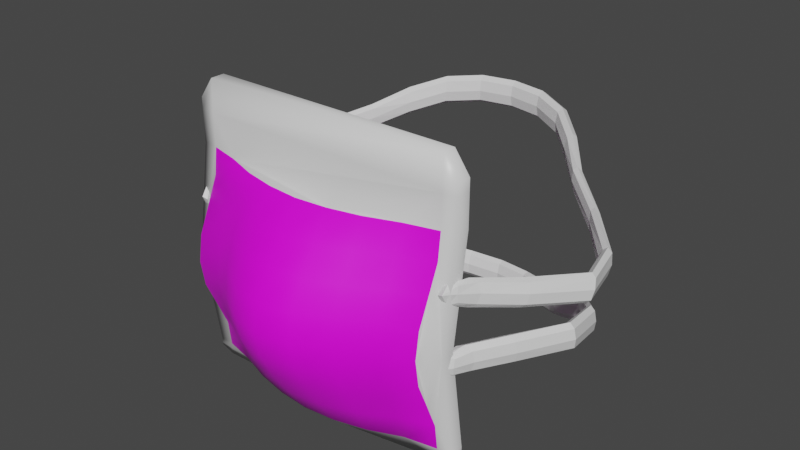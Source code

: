 # Source: Carona_Mask.blend  (saved by Blender 2.81.16; exported with 4.5.12 LTS)
import bpy
from mathutils import Matrix  # noqa: F401  (used for matrix-valued properties, if any)

bpy.ops.wm.read_factory_settings(use_empty=True)
scene = bpy.context.scene
scene.name = 'Scene'

# ---- collections
col_collection = bpy.data.collections.new('Collection'); scene.collection.children.link(col_collection)

# ---- images (referenced by path relative to the original .blend; pixels are not part of the script)
import os
ASSET_DIR = os.environ.get("B2B_ASSET_DIR", "")  # directory of the original .blend (textures are referenced by path, not embedded)
HERE = os.path.dirname(os.path.abspath(__file__))  # packed textures are extracted next to this script under _unpacked/

def load_image(name, relpath, width, height, colorspace="sRGB"):
    """Load a texture the original file referenced (path relative to the .blend, or extracted next to this script)."""
    p = next((c for c in (os.path.join(HERE, relpath), os.path.join(ASSET_DIR, relpath)) if relpath and os.path.exists(c)), "")
    if p:
        img = bpy.data.images.load(p, check_existing=True)
        img.name = name
    else:  # same state as the original file: an image datablock whose file is absent (Cycles renders it pink)
        img = bpy.data.images.new(name, width, height)
        img.source = "FILE"
        img.filepath = "//" + (relpath or name)
    img.colorspace_settings.name = colorspace
    return img
img_mask = load_image('Mask', 'Texters/Mask.png', 1024, 1024, 'sRGB')

# ---- materials (node trees are filled in below, after node groups)
mat_material = bpy.data.materials.new('Material')
mat_material.alpha_threshold = 0.0
mat_material.use_transparent_shadow = False
mat_material.line_color = (0.0, 0.0, 0.0, 1.0)
mat_material_001 = bpy.data.materials.new('Material.001')
mat_material_001.use_transparent_shadow = False

# ---- material node trees
mat_material.use_nodes = True; mat_material.node_tree.nodes.clear()
_N = mat_material.node_tree.nodes; _L = mat_material.node_tree.links
n0 = _N.new('ShaderNodeOutputMaterial'); n0.name = 'Material Output'; n0.location = (300, 300)
n1 = _N.new('ShaderNodeBsdfPrincipled'); n1.name = 'Principled BSDF'; n1.location = (10, 300)
n1.distribution = 'GGX'
n1.subsurface_method = 'BURLEY'
n1.inputs[2].default_value = 0.4
n1.inputs[3].default_value = 1.45
n1.inputs[27].default_value = (0.0, 0.0, 0.0, 1.0)
n1.inputs[28].default_value = 1.0
_L.new(n1.outputs[0], n0.inputs[0])
n0.is_active_output = True
mat_material_001.use_nodes = True; mat_material_001.node_tree.nodes.clear()
_N = mat_material_001.node_tree.nodes; _L = mat_material_001.node_tree.links
n0 = _N.new('ShaderNodeOutputMaterial'); n0.name = 'Material Output'; n0.location = (300, 300)
n1 = _N.new('ShaderNodeBsdfPrincipled'); n1.name = 'Principled BSDF'; n1.location = (10, 300)
n1.distribution = 'GGX'
n1.subsurface_method = 'BURLEY'
n1.inputs[3].default_value = 1.45
n1.inputs[27].default_value = (0.0, 0.0, 0.0, 1.0)
n1.inputs[28].default_value = 1.0
n2 = _N.new('ShaderNodeTexImage'); n2.name = 'Image Texture'; n2.location = (-392, 294)
n2.image = img_mask
_L.new(n1.outputs[0], n0.inputs[0])
_L.new(n2.outputs[0], n1.inputs[0])
n0.is_active_output = True

# ---- world
world_world = bpy.data.worlds.new('World'); scene.world = world_world
world_world.use_nodes = True; world_world.node_tree.nodes.clear()
_N = world_world.node_tree.nodes; _L = world_world.node_tree.links
n0 = _N.new('ShaderNodeOutputWorld'); n0.name = 'World Output'; n0.location = (300, 300)
n1 = _N.new('ShaderNodeBackground'); n1.name = 'Background'; n1.location = (10, 300)
n1.inputs[0].default_value = (0.05088, 0.05088, 0.05088, 1.0)
_L.new(n1.outputs[0], n0.inputs[0])
n0.is_active_output = True
world_world.color = (0.05088, 0.05088, 0.05088)
world_world.use_sun_shadow = False
world_world.sun_shadow_jitter_overblur = 0.0

# ---- meshes
me_plane = bpy.data.meshes.new('Plane')
me_plane.from_pydata([(-1.0, -0.3705, -0.9736), (1.0, -0.3705, -0.9736), (-1.0, -0.3705, 0.8539), (1.0, -0.3705, 0.8539), (-1.0, -0.3705, 0.5457), (1.0, -0.3705, 0.5457), (-0.8959, -0.3783, -1.0), (0.8959, -0.3705, -1.0), (0.8959, -0.3705, 1.0), (-0.8959, -0.3705, 1.0), (0.8959, -0.3778, 0.5457), (-0.8959, -0.3778, 0.5457), (-1.0, -0.3705, -0.9209), (1.0, -0.3705, -0.9209), (-0.8959, -0.3778, -0.9209), (0.8959, -0.3749, -0.9209), (0.0, -0.5836, 0.5457), (-0.8959, -0.5866, -0.1876), (0.8959, -0.5866, -0.1876), (0.0, -0.5836, -0.9209), (0.0, -0.9579, -0.1876), (-0.4479, -0.5145, 0.5457), (-0.8959, -0.4777, 0.179), (0.8959, -0.4777, 0.179), (-0.4479, -0.5145, -0.9209), (0.4479, -0.5145, 0.5457), (-0.8959, -0.4777, -0.5542), (0.8959, -0.4777, -0.5542), (0.4479, -0.507, -0.9209), (0.0, -0.8269, 0.179), (0.0, -0.8269, -0.5542), (-0.4479, -0.7748, -0.1876), (0.4479, -0.7748, -0.1876), (0.4479, -0.6854, -0.5542), (-0.4479, -0.6854, -0.5542), (-0.4479, -0.6854, 0.179), (0.4479, -0.6854, 0.179), (-0.6719, -0.4345, 0.5457), (-0.8959, -0.3992, 0.3624), (0.8959, -0.3992, 0.3624), (-0.6719, -0.4345, -0.9209), (0.224, -0.5636, 0.5457), (-0.8959, -0.5581, -0.3709), (0.8959, -0.5581, -0.3709), (0.224, -0.5636, -0.9209), (0.0, -0.7052, 0.3624), (0.0, -0.9205, -0.3709), (-0.6719, -0.6422, -0.1876), (0.224, -0.9036, -0.1876), (-0.224, -0.5636, 0.5457), (-0.8959, -0.5581, -0.004275), (0.8959, -0.5581, -0.004275), (-0.224, -0.5636, -0.9209), (0.6719, -0.4345, 0.5457), (-0.8959, -0.3992, -0.7376), (0.8959, -0.3992, -0.7376), (0.6719, -0.415, -0.9209), (0.0, -0.9205, -0.004275), (0.0, -0.7052, -0.7376), (-0.224, -0.9036, -0.1876), (0.6719, -0.6422, -0.1876), (0.4479, -0.7505, -0.3709), (0.4479, -0.598, -0.7376), (0.224, -0.7868, -0.5542), (0.6719, -0.5631, -0.5542), (-0.4479, -0.7505, -0.3709), (-0.4479, -0.5985, -0.7376), (-0.6719, -0.5631, -0.5542), (-0.224, -0.7868, -0.5542), (-0.4479, -0.5985, 0.3624), (-0.4479, -0.7505, -0.004275), (-0.6719, -0.5631, 0.179), (-0.224, -0.7868, 0.179), (0.4479, -0.5985, 0.3624), (0.4479, -0.7505, -0.004275), (0.224, -0.7868, 0.179), (0.6719, -0.5631, 0.179), (0.6719, -0.6197, -0.004275), (0.224, -0.8714, -0.004275), (0.224, -0.6751, 0.3624), (-0.224, -0.8714, -0.004275), (-0.6719, -0.6197, -0.004275), (-0.6719, -0.4899, 0.3624), (-0.224, -0.6751, -0.7376), (-0.6719, -0.4899, -0.7376), (-0.6719, -0.6197, -0.3709), (0.6719, -0.4838, -0.7376), (0.224, -0.6751, -0.7376), (0.224, -0.8714, -0.3709), (0.6719, -0.6197, -0.3709), (-0.224, -0.8714, -0.3709), (-0.224, -0.6751, 0.3624), (0.6719, -0.4899, 0.3624), (-1.0, -0.3705, 0.7728), (-0.8959, -0.3778, 0.7728), (1.0, -0.3705, 0.7728), (0.8959, -0.3778, 0.7728), (-1.0, -0.3705, -0.9604), (-0.8959, -0.3778, -0.9604), (1.0, -0.3705, -0.9544), (0.8959, -0.372, -0.9544), (-1.0, -0.2704, -0.9736), (1.0, -0.2704, -0.9736), (-1.0, -0.2704, 0.8539), (1.0, -0.2704, 0.8539), (-1.0, -0.2704, 0.5457), (1.0, -0.2704, 0.5457), (-0.8959, -0.2781, -1.0), (0.8959, -0.2704, -1.0), (0.8959, -0.2704, 1.0), (-0.8959, -0.2704, 1.0), (-1.0, -0.2704, -0.9209), (1.0, -0.2704, -0.9209), (-1.0, -0.2704, 0.7728), (1.0, -0.2704, 0.7728), (-1.0, -0.2704, -0.9604), (-1.0, -0.4818, -0.1876), (-1.0, -0.3817, -0.1876), (1.0, -0.4818, -0.1876), (1.0, -0.3817, -0.1876), (-0.948, -0.4176, 0.2415), (-0.9514, -0.4261, 0.1384), (-1.182, -0.02913, 0.1932), (-1.179, -0.05864, 0.06369), (-1.02, -0.3741, 0.2504), (-1.024, -0.3816, 0.1462), (-1.259, -0.03486, 0.2091), (-1.26, -0.06038, 0.07666), (-0.8601, 1.053, 0.2432), (-0.839, 1.062, 0.3872), (-0.8923, 1.085, 0.3877), (-0.913, 1.072, 0.2429), (-0.4697, 1.434, 0.4298), (-0.4697, 1.438, 0.5748), (-0.5022, 1.497, 0.5801), (-0.5022, 1.493, 0.435), (-1.404, 0.5867, 0.03368), (-1.343, 0.5908, 0.03154), (-1.339, 0.6181, 0.1707), (-1.405, 0.6139, 0.1738), (0.948, -0.4176, 0.2415), (0.9514, -0.4261, 0.1384), (1.182, -0.02913, 0.1932), (1.179, -0.05864, 0.06369), (1.02, -0.3741, 0.2504), (1.024, -0.3816, 0.1462), (1.259, -0.03486, 0.2091), (1.26, -0.06038, 0.07666), (0.8601, 1.053, 0.2432), (0.839, 1.062, 0.3872), (0.8923, 1.085, 0.3877), (0.913, 1.072, 0.2429), (0.4697, 1.434, 0.4298), (0.4697, 1.438, 0.5748), (0.5022, 1.497, 0.5801), (0.5022, 1.493, 0.435), (0.0, 1.585, 0.4643), (0.0, 1.585, 0.6094), (0.0, 1.653, 0.616), (0.0, 1.653, 0.4709), (1.404, 0.5867, 0.03368), (1.343, 0.5908, 0.03154), (1.339, 0.6181, 0.1707), (1.405, 0.6139, 0.1738), (-0.9777, -0.3004, 0.231), (-0.9379, -0.4488, 0.1932), (-0.9835, -0.3169, 0.1034), (-1.166, -0.04378, 0.1257), (-1.22, -0.02746, 0.2257), (-1.219, -0.06437, 0.04562), (-1.275, -0.04831, 0.1456), (-1.075, -0.2675, 0.2449), (-1.082, -0.282, 0.1151), (-1.024, -0.3888, 0.2027), (-0.9776, -0.4147, 0.2617), (-0.9822, -0.4229, 0.1342), (-0.8401, 1.054, 0.3152), (-0.8616, 1.075, 0.4145), (-0.8897, 1.06, 0.216), (-0.9131, 1.083, 0.3153), (-1.184, 0.8472, 0.1171), (-1.411, 0.2893, 0.02527), (-1.412, 0.32, 0.1581), (-1.161, 0.8693, 0.2605), (-0.4636, 1.425, 0.5013), (-0.486, 1.468, 0.6046), (-0.486, 1.463, 0.4052), (-0.5083, 1.506, 0.5086), (-0.7062, 1.294, 0.3571), (-0.6598, 1.253, 0.3547), (-0.6593, 1.263, 0.4994), (-0.7062, 1.307, 0.5023), (0.0, 1.573, 0.5356), (0.0, 1.619, 0.6399), (0.0, 1.619, 0.4404), (0.0, 1.665, 0.5447), (-0.2604, 1.613, 0.4664), (-0.2604, 1.614, 0.6115), (-0.2438, 1.547, 0.6051), (-0.2438, 1.547, 0.46), (-1.478, 0.2746, 0.0336), (-1.125, 0.8419, 0.1179), (-1.1, 0.8606, 0.2607), (-1.481, 0.3043, 0.1685), (-1.37, 0.6211, 0.1984), (-1.418, 0.5995, 0.1042), (-1.331, 0.6052, 0.1006), (-1.374, 0.5836, 0.006422), (0.9777, -0.3004, 0.231), (0.9379, -0.4488, 0.1932), (0.9835, -0.3169, 0.1034), (1.166, -0.04378, 0.1257), (1.22, -0.02746, 0.2257), (1.219, -0.06437, 0.04562), (1.275, -0.04831, 0.1456), (1.075, -0.2675, 0.2449), (1.082, -0.282, 0.1151), (1.024, -0.3888, 0.2027), (0.9776, -0.4147, 0.2617), (0.9822, -0.4229, 0.1342), (0.8401, 1.054, 0.3152), (0.8616, 1.075, 0.4145), (0.8897, 1.06, 0.216), (0.9131, 1.083, 0.3153), (1.184, 0.8472, 0.1171), (1.411, 0.2893, 0.02527), (1.412, 0.32, 0.1581), (1.161, 0.8693, 0.2605), (0.4636, 1.425, 0.5013), (0.486, 1.468, 0.6046), (0.486, 1.463, 0.4052), (0.5083, 1.506, 0.5086), (0.7062, 1.294, 0.3571), (0.6598, 1.253, 0.3547), (0.6593, 1.263, 0.4994), (0.7062, 1.307, 0.5023), (0.2604, 1.613, 0.4664), (0.2604, 1.614, 0.6115), (0.2438, 1.547, 0.6051), (0.2438, 1.547, 0.46), (1.478, 0.2746, 0.0336), (1.125, 0.8419, 0.1179), (1.1, 0.8606, 0.2607), (1.481, 0.3043, 0.1685), (1.37, 0.6211, 0.1984), (1.418, 0.5995, 0.1042), (1.331, 0.6052, 0.1006), (1.374, 0.5836, 0.006421), (-0.9622, -0.3171, 0.1653), (-1.156, 0.8398, 0.09066), (-1.097, -0.268, 0.1828), (-0.9717, -0.4586, 0.206), (-1.022, -0.284, 0.2627), (-1.032, -0.3043, 0.08533), (-0.683, 1.271, 0.3288), (-1.104, 0.851, 0.1894), (-1.187, 0.861, 0.1887), (-1.123, 0.8679, 0.2874), (-0.2635, 1.626, 0.5402), (-0.6506, 1.249, 0.4266), (-0.7149, 1.308, 0.4302), (-0.6827, 1.287, 0.528), (-0.2521, 1.581, 0.6355), (-0.2521, 1.58, 0.436), (-0.2407, 1.535, 0.5313), (-1.447, 0.3177, 0.1884), (-1.492, 0.2861, 0.1028), (-1.4, 0.3075, 0.0899), (-1.444, 0.2761, 0.004334), (0.9622, -0.3171, 0.1653), (1.156, 0.8398, 0.09066), (1.097, -0.268, 0.1828), (0.9717, -0.4586, 0.206), (1.022, -0.284, 0.2627), (1.032, -0.3043, 0.08533), (0.6831, 1.271, 0.3288), (1.104, 0.851, 0.1894), (1.187, 0.861, 0.1887), (1.123, 0.8679, 0.2874), (0.2635, 1.626, 0.5402), (0.6506, 1.249, 0.4266), (0.7149, 1.308, 0.4302), (0.6827, 1.287, 0.528), (0.2521, 1.581, 0.6355), (0.2521, 1.58, 0.436), (0.2407, 1.535, 0.5313), (1.447, 0.3177, 0.1884), (1.492, 0.2861, 0.1028), (1.4, 0.3075, 0.0899), (1.444, 0.2761, 0.004333), (0.9456, -0.4312, -0.3149), (0.948, -0.4263, -0.2115), (1.126, -0.03968, -0.317), (1.123, -0.05228, -0.1848), (1.013, -0.3892, -0.3293), (1.016, -0.3831, -0.225), (1.202, -0.04742, -0.332), (1.202, -0.05567, -0.1974), (0.8587, 1.027, -0.5059), (0.8389, 1.018, -0.6499), (0.8922, 1.04, -0.6533), (0.9119, 1.046, -0.5082), (0.4697, 1.381, -0.7401), (0.4697, 1.366, -0.8843), (0.5022, 1.424, -0.8973), (0.5022, 1.439, -0.7528), (1.339, 0.5915, -0.2381), (1.276, 0.5959, -0.2365), (1.273, 0.605, -0.3781), (1.34, 0.6005, -0.3806), (-0.9456, -0.4312, -0.3149), (-0.948, -0.4263, -0.2115), (-1.126, -0.03968, -0.317), (-1.123, -0.05228, -0.1848), (-1.013, -0.3892, -0.3293), (-1.016, -0.3831, -0.225), (-1.202, -0.04742, -0.332), (-1.202, -0.05567, -0.1974), (-0.8587, 1.027, -0.5059), (-0.8389, 1.018, -0.6499), (-0.8922, 1.04, -0.6533), (-0.9119, 1.046, -0.5082), (-0.4697, 1.381, -0.7401), (-0.4697, 1.366, -0.8843), (-0.5022, 1.424, -0.8973), (-0.5022, 1.439, -0.7528), (0.0, 1.526, -0.7937), (0.0, 1.508, -0.9376), (0.0, 1.574, -0.9529), (0.0, 1.592, -0.809), (-1.339, 0.5915, -0.2381), (-1.276, 0.5959, -0.2365), (-1.273, 0.605, -0.3781), (-1.34, 0.6005, -0.3806), (0.965, -0.3135, -0.3196), (0.9365, -0.4559, -0.263), (0.9693, -0.3135, -0.1909), (1.11, -0.04553, -0.2482), (1.163, -0.04222, -0.3494), (1.162, -0.05563, -0.1661), (1.217, -0.05258, -0.2673), (1.056, -0.2828, -0.3376), (1.061, -0.2804, -0.207), (1.018, -0.3976, -0.2801), (0.9748, -0.4309, -0.3353), (0.9781, -0.4226, -0.2078), (0.8394, 1.019, -0.5775), (0.8616, 1.027, -0.6787), (0.8882, 1.037, -0.4798), (0.9126, 1.048, -0.5813), (1.157, 0.8391, -0.3544), (1.317, 0.2978, -0.1915), (1.318, 0.3111, -0.3271), (1.138, 0.8426, -0.4995), (0.4636, 1.362, -0.8097), (0.486, 1.392, -0.9178), (0.486, 1.413, -0.7194), (0.5083, 1.443, -0.8275), (0.7062, 1.251, -0.65), (0.6598, 1.211, -0.6423), (0.6593, 1.202, -0.787), (0.7062, 1.245, -0.7956), (0.0, 1.505, -0.8628), (0.0, 1.537, -0.9722), (0.0, 1.563, -0.7744), (0.0, 1.596, -0.8838), (0.2604, 1.554, -0.7995), (0.2604, 1.536, -0.9434), (0.2438, 1.471, -0.9285), (0.2438, 1.489, -0.7845), (1.384, 0.282, -0.1979), (1.096, 0.8337, -0.3545), (1.076, 0.834, -0.4985), (1.387, 0.2941, -0.3355), (1.305, 0.6045, -0.406), (1.352, 0.5952, -0.3097), (1.264, 0.6013, -0.3069), (1.308, 0.592, -0.2107), (-0.965, -0.3135, -0.3196), (-0.9365, -0.4559, -0.263), (-0.9693, -0.3135, -0.1909), (-1.11, -0.04553, -0.2482), (-1.163, -0.04222, -0.3494), (-1.162, -0.05563, -0.1661), (-1.217, -0.05258, -0.2673), (-1.056, -0.2828, -0.3376), (-1.061, -0.2804, -0.207), (-1.018, -0.3976, -0.2801), (-0.9748, -0.4309, -0.3353), (-0.9781, -0.4226, -0.2078), (-0.8394, 1.019, -0.5775), (-0.8616, 1.027, -0.6787), (-0.8882, 1.037, -0.4798), (-0.9126, 1.048, -0.5813), (-1.157, 0.8391, -0.3544), (-1.317, 0.2978, -0.1915), (-1.318, 0.3111, -0.3271), (-1.138, 0.8426, -0.4995), (-0.4636, 1.362, -0.8097), (-0.486, 1.392, -0.9178), (-0.486, 1.413, -0.7194), (-0.5083, 1.443, -0.8275), (-0.7062, 1.251, -0.65), (-0.6598, 1.211, -0.6423), (-0.6593, 1.202, -0.787), (-0.7062, 1.245, -0.7956), (-0.2604, 1.554, -0.7995), (-0.2604, 1.536, -0.9434), (-0.2438, 1.471, -0.9285), (-0.2438, 1.489, -0.7845), (-1.384, 0.282, -0.1979), (-1.096, 0.8337, -0.3545), (-1.076, 0.834, -0.4985), (-1.387, 0.2941, -0.3355), (-1.305, 0.6045, -0.406), (-1.352, 0.5952, -0.3097), (-1.264, 0.6013, -0.3069), (-1.308, 0.592, -0.2107), (0.95, -0.3217, -0.2522), (1.128, 0.8352, -0.3272), (1.076, -0.2753, -0.2759), (0.9704, -0.4672, -0.2744), (1.008, -0.3014, -0.3531), (1.014, -0.2986, -0.1746), (0.683, 1.232, -0.6189), (1.078, 0.8336, -0.4265), (1.162, 0.8436, -0.4272), (1.1, 0.8377, -0.526), (0.2635, 1.557, -0.8743), (0.6506, 1.198, -0.7131), (0.7149, 1.256, -0.7243), (0.6827, 1.222, -0.8185), (0.2521, 1.5, -0.9629), (0.2521, 1.525, -0.765), (0.2407, 1.468, -0.8537), (1.353, 0.3049, -0.3569), (1.398, 0.2846, -0.268), (1.305, 0.3074, -0.2579), (1.349, 0.2873, -0.169), (-0.95, -0.3217, -0.2522), (-1.128, 0.8352, -0.3272), (-1.076, -0.2753, -0.2759), (-0.9704, -0.4672, -0.2744), (-1.008, -0.3014, -0.3531), (-1.014, -0.2986, -0.1746), (-0.683, 1.232, -0.6189), (-1.078, 0.8336, -0.4265), (-1.162, 0.8436, -0.4272), (-1.1, 0.8377, -0.526), (-0.2635, 1.557, -0.8743), (-0.6506, 1.198, -0.7131), (-0.7149, 1.256, -0.7243), (-0.6827, 1.222, -0.8185), (-0.2521, 1.5, -0.9629), (-0.2521, 1.525, -0.765), (-0.2407, 1.468, -0.8537), (-1.353, 0.3049, -0.3569), (-1.398, 0.2846, -0.268), (-1.305, 0.3074, -0.2579), (-1.349, 0.2873, -0.169)], [], [(96, 95, 3, 8), (15, 13, 118, 5, 10, 39, 23, 51, 18, 43, 27, 55), (12, 14, 54, 26, 42, 17, 50, 22, 38, 11, 4, 116), (92, 39, 10, 53), (93, 94, 9, 2), (94, 96, 8, 9), (6, 7, 100, 15, 56, 28, 44, 19, 52, 24, 40, 14, 98), (97, 98, 14, 12), (100, 99, 13, 15), (91, 45, 16, 49), (90, 46, 20, 59), (89, 43, 18, 60), (88, 61, 32, 48), (87, 62, 33, 63), (86, 55, 27, 64), (85, 65, 31, 47), (84, 66, 34, 67), (83, 58, 30, 68), (82, 69, 21, 37), (81, 70, 35, 71), (80, 57, 29, 72), (79, 73, 25, 41), (78, 74, 36, 75), (77, 51, 23, 76), (74, 77, 76, 36), (32, 60, 77, 74), (60, 18, 51, 77), (57, 78, 75, 29), (20, 48, 78, 57), (48, 32, 74, 78), (45, 79, 41, 16), (29, 75, 79, 45), (75, 36, 73, 79), (70, 80, 72, 35), (31, 59, 80, 70), (59, 20, 57, 80), (50, 81, 71, 22), (17, 47, 81, 50), (47, 31, 70, 81), (38, 82, 37, 11), (22, 71, 82, 38), (71, 35, 69, 82), (66, 83, 68, 34), (24, 52, 83, 66), (52, 19, 58, 83), (54, 84, 67, 26), (14, 40, 84, 54), (40, 24, 66, 84), (42, 85, 47, 17), (26, 67, 85, 42), (67, 34, 65, 85), (62, 86, 64, 33), (28, 56, 86, 62), (56, 15, 55, 86), (58, 87, 63, 30), (19, 44, 87, 58), (44, 28, 62, 87), (46, 88, 48, 20), (30, 63, 88, 46), (63, 33, 61, 88), (61, 89, 60, 32), (33, 64, 89, 61), (64, 27, 43, 89), (65, 90, 59, 31), (34, 68, 90, 65), (68, 30, 46, 90), (69, 91, 49, 21), (35, 72, 91, 69), (72, 29, 45, 91), (73, 92, 53, 25), (36, 76, 92, 73), (76, 23, 39, 92), (4, 11, 94, 93), (10, 5, 95, 96), (11, 37, 21, 49, 16, 41, 25, 53, 10, 96, 94), (0, 6, 98, 97), (7, 1, 99, 100), (2, 9, 110, 103), (4, 93, 113, 105), (95, 5, 106, 114), (118, 13, 112, 119), (6, 0, 101, 107), (0, 97, 115, 101), (7, 6, 107, 108), (97, 12, 111, 115), (1, 7, 108, 102), (93, 2, 103, 113), (8, 3, 104, 109), (3, 95, 114, 104), (116, 4, 105, 117), (9, 8, 109, 110), (99, 1, 102, 112, 13), (12, 116, 117, 111), (5, 118, 119, 106), (120, 165, 248, 164), (165, 121, 166, 248), (248, 166, 123, 167), (164, 248, 167, 122), (137, 207, 249, 201), (207, 136, 180, 249), (249, 180, 131, 178), (201, 249, 178, 128), (126, 170, 250, 171), (170, 127, 172, 250), (250, 172, 125, 173), (171, 250, 173, 124), (124, 173, 251, 174), (173, 125, 175, 251), (251, 175, 121, 165), (174, 251, 165, 120), (122, 168, 252, 164), (168, 126, 171, 252), (252, 171, 124, 174), (164, 252, 174, 120), (127, 169, 253, 172), (169, 123, 166, 253), (253, 166, 121, 175), (172, 253, 175, 125), (128, 178, 254, 189), (178, 131, 188, 254), (254, 188, 135, 186), (189, 254, 186, 132), (138, 206, 255, 202), (206, 137, 201, 255), (255, 201, 128, 176), (202, 255, 176, 129), (136, 205, 256, 180), (205, 139, 183, 256), (256, 183, 130, 179), (180, 256, 179, 131), (139, 204, 257, 183), (204, 138, 202, 257), (257, 202, 129, 177), (183, 257, 177, 130), (135, 187, 258, 196), (187, 134, 197, 258), (258, 197, 158, 195), (196, 258, 195, 159), (129, 176, 259, 190), (176, 128, 189, 259), (259, 189, 132, 184), (190, 259, 184, 133), (131, 179, 260, 188), (179, 130, 191, 260), (260, 191, 134, 187), (188, 260, 187, 135), (130, 177, 261, 191), (177, 129, 190, 261), (261, 190, 133, 185), (191, 261, 185, 134), (134, 185, 262, 197), (185, 133, 198, 262), (262, 198, 157, 193), (197, 262, 193, 158), (132, 186, 263, 199), (186, 135, 196, 263), (263, 196, 159, 194), (199, 263, 194, 156), (133, 184, 264, 198), (184, 132, 199, 264), (264, 199, 156, 192), (198, 264, 192, 157), (126, 168, 265, 203), (168, 122, 182, 265), (265, 182, 138, 204), (203, 265, 204, 139), (127, 170, 266, 200), (170, 126, 203, 266), (266, 203, 139, 205), (200, 266, 205, 136), (122, 167, 267, 182), (167, 123, 181, 267), (267, 181, 137, 206), (182, 267, 206, 138), (123, 169, 268, 181), (169, 127, 200, 268), (268, 200, 136, 207), (181, 268, 207, 137), (140, 208, 269, 209), (208, 142, 211, 269), (269, 211, 143, 210), (209, 269, 210, 141), (161, 241, 270, 247), (241, 148, 222, 270), (270, 222, 151, 224), (247, 270, 224, 160), (146, 215, 271, 214), (215, 144, 217, 271), (271, 217, 145, 216), (214, 271, 216, 147), (144, 218, 272, 217), (218, 140, 209, 272), (272, 209, 141, 219), (217, 272, 219, 145), (142, 208, 273, 212), (208, 140, 218, 273), (273, 218, 144, 215), (212, 273, 215, 146), (147, 216, 274, 213), (216, 145, 219, 274), (274, 219, 141, 210), (213, 274, 210, 143), (148, 233, 275, 222), (233, 152, 230, 275), (275, 230, 155, 232), (222, 275, 232, 151), (162, 242, 276, 246), (242, 149, 220, 276), (276, 220, 148, 241), (246, 276, 241, 161), (160, 224, 277, 245), (224, 151, 223, 277), (277, 223, 150, 227), (245, 277, 227, 163), (163, 227, 278, 244), (227, 150, 221, 278), (278, 221, 149, 242), (244, 278, 242, 162), (155, 236, 279, 231), (236, 159, 195, 279), (279, 195, 158, 237), (231, 279, 237, 154), (149, 234, 280, 220), (234, 153, 228, 280), (280, 228, 152, 233), (220, 280, 233, 148), (151, 232, 281, 223), (232, 155, 231, 281), (281, 231, 154, 235), (223, 281, 235, 150), (150, 235, 282, 221), (235, 154, 229, 282), (282, 229, 153, 234), (221, 282, 234, 149), (154, 237, 283, 229), (237, 158, 193, 283), (283, 193, 157, 238), (229, 283, 238, 153), (152, 239, 284, 230), (239, 156, 194, 284), (284, 194, 159, 236), (230, 284, 236, 155), (153, 238, 285, 228), (238, 157, 192, 285), (285, 192, 156, 239), (228, 285, 239, 152), (146, 243, 286, 212), (243, 163, 244, 286), (286, 244, 162, 226), (212, 286, 226, 142), (147, 240, 287, 214), (240, 160, 245, 287), (287, 245, 163, 243), (214, 287, 243, 146), (142, 226, 288, 211), (226, 162, 246, 288), (288, 246, 161, 225), (211, 288, 225, 143), (143, 225, 289, 213), (225, 161, 247, 289), (289, 247, 160, 240), (213, 289, 240, 147), (290, 335, 418, 334), (335, 291, 336, 418), (418, 336, 293, 337), (334, 418, 337, 292), (307, 377, 419, 371), (377, 306, 350, 419), (419, 350, 301, 348), (371, 419, 348, 298), (296, 340, 420, 341), (340, 297, 342, 420), (420, 342, 295, 343), (341, 420, 343, 294), (294, 343, 421, 344), (343, 295, 345, 421), (421, 345, 291, 335), (344, 421, 335, 290), (292, 338, 422, 334), (338, 296, 341, 422), (422, 341, 294, 344), (334, 422, 344, 290), (297, 339, 423, 342), (339, 293, 336, 423), (423, 336, 291, 345), (342, 423, 345, 295), (298, 348, 424, 359), (348, 301, 358, 424), (424, 358, 305, 356), (359, 424, 356, 302), (308, 376, 425, 372), (376, 307, 371, 425), (425, 371, 298, 346), (372, 425, 346, 299), (306, 375, 426, 350), (375, 309, 353, 426), (426, 353, 300, 349), (350, 426, 349, 301), (309, 374, 427, 353), (374, 308, 372, 427), (427, 372, 299, 347), (353, 427, 347, 300), (305, 357, 428, 366), (357, 304, 367, 428), (428, 367, 328, 365), (366, 428, 365, 329), (299, 346, 429, 360), (346, 298, 359, 429), (429, 359, 302, 354), (360, 429, 354, 303), (301, 349, 430, 358), (349, 300, 361, 430), (430, 361, 304, 357), (358, 430, 357, 305), (300, 347, 431, 361), (347, 299, 360, 431), (431, 360, 303, 355), (361, 431, 355, 304), (304, 355, 432, 367), (355, 303, 368, 432), (432, 368, 327, 363), (367, 432, 363, 328), (302, 356, 433, 369), (356, 305, 366, 433), (433, 366, 329, 364), (369, 433, 364, 326), (303, 354, 434, 368), (354, 302, 369, 434), (434, 369, 326, 362), (368, 434, 362, 327), (296, 338, 435, 373), (338, 292, 352, 435), (435, 352, 308, 374), (373, 435, 374, 309), (297, 340, 436, 370), (340, 296, 373, 436), (436, 373, 309, 375), (370, 436, 375, 306), (292, 337, 437, 352), (337, 293, 351, 437), (437, 351, 307, 376), (352, 437, 376, 308), (293, 339, 438, 351), (339, 297, 370, 438), (438, 370, 306, 377), (351, 438, 377, 307), (310, 378, 439, 379), (378, 312, 381, 439), (439, 381, 313, 380), (379, 439, 380, 311), (331, 411, 440, 417), (411, 318, 392, 440), (440, 392, 321, 394), (417, 440, 394, 330), (316, 385, 441, 384), (385, 314, 387, 441), (441, 387, 315, 386), (384, 441, 386, 317), (314, 388, 442, 387), (388, 310, 379, 442), (442, 379, 311, 389), (387, 442, 389, 315), (312, 378, 443, 382), (378, 310, 388, 443), (443, 388, 314, 385), (382, 443, 385, 316), (317, 386, 444, 383), (386, 315, 389, 444), (444, 389, 311, 380), (383, 444, 380, 313), (318, 403, 445, 392), (403, 322, 400, 445), (445, 400, 325, 402), (392, 445, 402, 321), (332, 412, 446, 416), (412, 319, 390, 446), (446, 390, 318, 411), (416, 446, 411, 331), (330, 394, 447, 415), (394, 321, 393, 447), (447, 393, 320, 397), (415, 447, 397, 333), (333, 397, 448, 414), (397, 320, 391, 448), (448, 391, 319, 412), (414, 448, 412, 332), (325, 406, 449, 401), (406, 329, 365, 449), (449, 365, 328, 407), (401, 449, 407, 324), (319, 404, 450, 390), (404, 323, 398, 450), (450, 398, 322, 403), (390, 450, 403, 318), (321, 402, 451, 393), (402, 325, 401, 451), (451, 401, 324, 405), (393, 451, 405, 320), (320, 405, 452, 391), (405, 324, 399, 452), (452, 399, 323, 404), (391, 452, 404, 319), (324, 407, 453, 399), (407, 328, 363, 453), (453, 363, 327, 408), (399, 453, 408, 323), (322, 409, 454, 400), (409, 326, 364, 454), (454, 364, 329, 406), (400, 454, 406, 325), (323, 408, 455, 398), (408, 327, 362, 455), (455, 362, 326, 409), (398, 455, 409, 322), (316, 413, 456, 382), (413, 333, 414, 456), (456, 414, 332, 396), (382, 456, 396, 312), (317, 410, 457, 384), (410, 330, 415, 457), (457, 415, 333, 413), (384, 457, 413, 316), (312, 396, 458, 381), (396, 332, 416, 458), (458, 416, 331, 395), (381, 458, 395, 313), (313, 395, 459, 383), (395, 331, 417, 459), (459, 417, 330, 410), (383, 459, 410, 317)])
me_plane.polygons.foreach_set('use_smooth', [1, 1, 1, 1, 1, 1, 1, 1, 1, 1, 1, 1, 1, 1, 1, 1, 1, 1, 1, 1, 1, 1, 1, 1, 1, 1, 1, 1, 1, 1, 1, 1, 1, 1, 1, 1, 1, 1, 1, 1, 1, 1, 1, 1, 1, 1, 1, 1, 1, 1, 1, 1, 1, 1, 1, 1, 1, 1, 1, 1, 1, 1, 1, 1, 1, 1, 1, 1, 1, 1, 1, 1, 1, 1, 1, 1, 1, 1, 1, 1, 1, 1, 1, 1, 1, 1, 1, 1, 1, 1, 1, 1, 1, 1, 0, 0, 0, 0, 0, 0, 0, 0, 0, 0, 0, 0, 0, 0, 0, 0, 0, 0, 0, 0, 0, 0, 0, 0, 0, 0, 0, 0, 0, 0, 0, 0, 0, 0, 0, 0, 0, 0, 0, 0, 0, 0, 0, 0, 0, 0, 0, 0, 0, 0, 0, 0, 0, 0, 0, 0, 0, 0, 0, 0, 0, 0, 0, 0, 0, 0, 0, 0, 0, 0, 0, 0, 0, 0, 0, 0, 0, 0, 0, 0, 0, 0, 0, 0, 0, 0, 0, 0, 0, 0, 0, 0, 0, 0, 0, 0, 0, 0, 0, 0, 0, 0, 0, 0, 0, 0, 0, 0, 0, 0, 0, 0, 0, 0, 0, 0, 0, 0, 0, 0, 0, 0, 0, 0, 0, 0, 0, 0, 0, 0, 0, 0, 0, 0, 0, 0, 0, 0, 0, 0, 0, 0, 0, 0, 0, 0, 0, 0, 0, 0, 0, 0, 0, 0, 0, 0, 0, 0, 0, 0, 0, 0, 0, 0, 0, 0, 0, 0, 0, 0, 0, 0, 0, 0, 0, 0, 0, 0, 0, 0, 0, 0, 0, 0, 0, 0, 0, 0, 0, 0, 0, 0, 0, 0, 0, 0, 0, 0, 0, 0, 0, 0, 0, 0, 0, 0, 0, 0, 0, 0, 0, 0, 0, 0, 0, 0, 0, 0, 0, 0, 0, 0, 0, 0, 0, 0, 0, 0, 0, 0, 0, 0, 0, 0, 0, 0, 0, 0, 0, 0, 0, 0, 0, 0, 0, 0, 0, 0, 0, 0, 0, 0, 0, 0, 0, 0, 0, 0, 0, 0, 0, 0, 0, 0, 0, 0, 0, 0, 0, 0, 0, 0, 0, 0, 0, 0, 0, 0, 0, 0, 0, 0, 0, 0, 0, 0, 0, 0, 0, 0, 0, 0, 0, 0, 0, 0, 0, 0, 0, 0, 0, 0, 0, 0, 0, 0, 0, 0, 0, 0, 0, 0, 0, 0, 0, 0, 0, 0, 0, 0, 0, 0, 0, 0, 0, 0, 0, 0, 0, 0, 0, 0, 0, 0, 0, 0])
me_plane.polygons.foreach_set('material_index', [0, 0, 0, 1, 0, 0, 0, 0, 0, 1, 1, 1, 1, 1, 1, 1, 1, 1, 1, 1, 1, 1, 1, 1, 1, 1, 1, 1, 1, 1, 1, 1, 1, 1, 1, 1, 1, 1, 1, 1, 1, 1, 1, 1, 1, 1, 1, 1, 1, 1, 1, 1, 1, 1, 1, 1, 1, 1, 1, 1, 1, 1, 1, 1, 1, 1, 1, 1, 1, 1, 1, 1, 0, 0, 0, 0, 0, 0, 0, 0, 0, 0, 0, 0, 0, 0, 0, 0, 0, 0, 0, 0, 0, 0, 0, 0, 0, 0, 0, 0, 0, 0, 0, 0, 0, 0, 0, 0, 0, 0, 0, 0, 0, 0, 0, 0, 0, 0, 0, 0, 0, 0, 0, 0, 0, 0, 0, 0, 0, 0, 0, 0, 0, 0, 0, 0, 0, 0, 0, 0, 0, 0, 0, 0, 0, 0, 0, 0, 0, 0, 0, 0, 0, 0, 0, 0, 0, 0, 0, 0, 0, 0, 0, 0, 0, 0, 0, 0, 0, 0, 0, 0, 0, 0, 0, 0, 0, 0, 0, 0, 0, 0, 0, 0, 0, 0, 0, 0, 0, 0, 0, 0, 0, 0, 0, 0, 0, 0, 0, 0, 0, 0, 0, 0, 0, 0, 0, 0, 0, 0, 0, 0, 0, 0, 0, 0, 0, 0, 0, 0, 0, 0, 0, 0, 0, 0, 0, 0, 0, 0, 0, 0, 0, 0, 0, 0, 0, 0, 0, 0, 0, 0, 0, 0, 0, 0, 0, 0, 0, 0, 0, 0, 0, 0, 0, 0, 0, 0, 0, 0, 0, 0, 0, 0, 0, 0, 0, 0, 0, 0, 0, 0, 0, 0, 0, 0, 0, 0, 0, 0, 0, 0, 0, 0, 0, 0, 0, 0, 0, 0, 0, 0, 0, 0, 0, 0, 0, 0, 0, 0, 0, 0, 0, 0, 0, 0, 0, 0, 0, 0, 0, 0, 0, 0, 0, 0, 0, 0, 0, 0, 0, 0, 0, 0, 0, 0, 0, 0, 0, 0, 0, 0, 0, 0, 0, 0, 0, 0, 0, 0, 0, 0, 0, 0, 0, 0, 0, 0, 0, 0, 0, 0, 0, 0, 0, 0, 0, 0, 0, 0, 0, 0, 0, 0, 0, 0, 0, 0, 0, 0, 0, 0, 0, 0, 0, 0, 0, 0, 0, 0, 0, 0, 0, 0, 0, 0, 0, 0, 0, 0, 0, 0, 0, 0, 0, 0, 0, 0, 0, 0, 0, 0, 0, 0, 0, 0, 0, 0, 0, 0, 0, 0, 0, 0, 0, 0, 0, 0, 0, 0, 0, 0, 0, 0, 0, 0, 0, 0, 0, 0])
_uv = me_plane.uv_layers.new(name='UVMap')
_uv.uv.foreach_set('vector', [0.6667, 0.8864, 1.0, 0.8864, 1.0, 1.0, 0.6667, 1.0, 0.6667, 0.03956, 1.0, 0.03956, 1.0, 0.4062, 1.0, 0.7728, 0.6667, 0.7728, 0.6667, 0.6812, 0.6667, 0.5895, 0.6667, 0.4979, 0.6667, 0.4062, 0.6667, 0.3145, 0.6667, 0.2229, 0.6667, 0.1312, 0.0, 0.03956, 0.3333, 0.03956, 0.3333, 0.1312, 0.3333, 0.2229, 0.3333, 0.3145, 0.3333, 0.4062, 0.3333, 0.4979, 0.3333, 0.5895, 0.3333, 0.6812, 0.3333, 0.7728, 0.0, 0.7728, 0.0, 0.4062, 0.7056, 0.6209, 0.7478, 0.6209, 0.7478, 0.6554, 0.7056, 0.6554, 0.0, 0.8864, 0.3333, 0.8864, 0.3333, 1.0, 0.0, 1.0, 0.3333, 0.8864, 0.6667, 0.8864, 0.6667, 1.0, 0.3333, 1.0, 0.3333, 0.0, 0.6667, 0.0, 0.6667, 0.02282, 0.6667, 0.03956, 0.625, 0.03956, 0.5833, 0.03956, 0.5417, 0.03956, 0.5, 0.03956, 0.4583, 0.03956, 0.4167, 0.03956, 0.375, 0.03956, 0.3333, 0.03956, 0.3333, 0.01978, 0.0, 0.01978, 0.3333, 0.01978, 0.3333, 0.03956, 0.0, 0.03956, 0.6667, 0.02282, 1.0, 0.02282, 1.0, 0.03956, 0.6667, 0.03956, 0.5371, 0.6209, 0.5792, 0.6209, 0.5792, 0.6554, 0.5371, 0.6554, 0.5371, 0.4829, 0.5792, 0.4829, 0.5792, 0.5174, 0.5371, 0.5174, 0.7056, 0.4829, 0.7478, 0.4829, 0.7478, 0.5174, 0.7056, 0.5174, 0.6214, 0.4829, 0.6635, 0.4829, 0.6635, 0.5174, 0.6214, 0.5174, 0.6214, 0.4139, 0.6635, 0.4139, 0.6635, 0.4484, 0.6214, 0.4484, 0.7056, 0.4139, 0.7478, 0.4139, 0.7478, 0.4484, 0.7056, 0.4484, 0.4528, 0.4829, 0.495, 0.4829, 0.495, 0.5174, 0.4528, 0.5174, 0.4528, 0.4139, 0.495, 0.4139, 0.495, 0.4484, 0.4528, 0.4484, 0.5371, 0.4139, 0.5792, 0.4139, 0.5792, 0.4484, 0.5371, 0.4484, 0.4528, 0.6209, 0.495, 0.6209, 0.495, 0.6554, 0.4528, 0.6554, 0.4528, 0.5519, 0.495, 0.5519, 0.495, 0.5864, 0.4528, 0.5864, 0.5371, 0.5519, 0.5792, 0.5519, 0.5792, 0.5864, 0.5371, 0.5864, 0.6214, 0.6209, 0.6635, 0.6209, 0.6635, 0.6554, 0.6214, 0.6554, 0.6214, 0.5519, 0.6635, 0.5519, 0.6635, 0.5864, 0.6214, 0.5864, 0.7056, 0.5519, 0.7478, 0.5519, 0.7478, 0.5864, 0.7056, 0.5864, 0.6635, 0.5519, 0.7056, 0.5519, 0.7056, 0.5864, 0.6635, 0.5864, 0.6635, 0.5174, 0.7056, 0.5174, 0.7056, 0.5519, 0.6635, 0.5519, 0.7056, 0.5174, 0.7478, 0.5174, 0.7478, 0.5519, 0.7056, 0.5519, 0.5792, 0.5519, 0.6214, 0.5519, 0.6214, 0.5864, 0.5792, 0.5864, 0.5792, 0.5174, 0.6214, 0.5174, 0.6214, 0.5519, 0.5792, 0.5519, 0.6214, 0.5174, 0.6635, 0.5174, 0.6635, 0.5519, 0.6214, 0.5519, 0.5792, 0.6209, 0.6214, 0.6209, 0.6214, 0.6554, 0.5792, 0.6554, 0.5792, 0.5864, 0.6214, 0.5864, 0.6214, 0.6209, 0.5792, 0.6209, 0.6214, 0.5864, 0.6635, 0.5864, 0.6635, 0.6209, 0.6214, 0.6209, 0.495, 0.5519, 0.5371, 0.5519, 0.5371, 0.5864, 0.495, 0.5864, 0.495, 0.5174, 0.5371, 0.5174, 0.5371, 0.5519, 0.495, 0.5519, 0.5371, 0.5174, 0.5792, 0.5174, 0.5792, 0.5519, 0.5371, 0.5519, 0.4107, 0.5519, 0.4528, 0.5519, 0.4528, 0.5864, 0.4107, 0.5864, 0.4107, 0.5174, 0.4528, 0.5174, 0.4528, 0.5519, 0.4107, 0.5519, 0.4528, 0.5174, 0.495, 0.5174, 0.495, 0.5519, 0.4528, 0.5519, 0.4107, 0.6209, 0.4528, 0.6209, 0.4528, 0.6554, 0.4107, 0.6554, 0.4107, 0.5864, 0.4528, 0.5864, 0.4528, 0.6209, 0.4107, 0.6209, 0.4528, 0.5864, 0.495, 0.5864, 0.495, 0.6209, 0.4528, 0.6209, 0.495, 0.4139, 0.5371, 0.4139, 0.5371, 0.4484, 0.495, 0.4484, 0.495, 0.3794, 0.5371, 0.3794, 0.5371, 0.4139, 0.495, 0.4139, 0.5371, 0.3794, 0.5792, 0.3794, 0.5792, 0.4139, 0.5371, 0.4139, 0.4107, 0.4139, 0.4528, 0.4139, 0.4528, 0.4484, 0.4107, 0.4484, 0.4107, 0.3794, 0.4528, 0.3794, 0.4528, 0.4139, 0.4107, 0.4139, 0.4528, 0.3794, 0.495, 0.3794, 0.495, 0.4139, 0.4528, 0.4139, 0.4107, 0.4829, 0.4528, 0.4829, 0.4528, 0.5174, 0.4107, 0.5174, 0.4107, 0.4484, 0.4528, 0.4484, 0.4528, 0.4829, 0.4107, 0.4829, 0.4528, 0.4484, 0.495, 0.4484, 0.495, 0.4829, 0.4528, 0.4829, 0.6635, 0.4139, 0.7056, 0.4139, 0.7056, 0.4484, 0.6635, 0.4484, 0.6635, 0.3794, 0.7056, 0.3794, 0.7056, 0.4139, 0.6635, 0.4139, 0.7056, 0.3794, 0.7478, 0.3794, 0.7478, 0.4139, 0.7056, 0.4139, 0.5792, 0.4139, 0.6214, 0.4139, 0.6214, 0.4484, 0.5792, 0.4484, 0.5792, 0.3794, 0.6214, 0.3794, 0.6214, 0.4139, 0.5792, 0.4139, 0.6214, 0.3794, 0.6635, 0.3794, 0.6635, 0.4139, 0.6214, 0.4139, 0.5792, 0.4829, 0.6214, 0.4829, 0.6214, 0.5174, 0.5792, 0.5174, 0.5792, 0.4484, 0.6214, 0.4484, 0.6214, 0.4829, 0.5792, 0.4829, 0.6214, 0.4484, 0.6635, 0.4484, 0.6635, 0.4829, 0.6214, 0.4829, 0.6635, 0.4829, 0.7056, 0.4829, 0.7056, 0.5174, 0.6635, 0.5174, 0.6635, 0.4484, 0.7056, 0.4484, 0.7056, 0.4829, 0.6635, 0.4829, 0.7056, 0.4484, 0.7478, 0.4484, 0.7478, 0.4829, 0.7056, 0.4829, 0.495, 0.4829, 0.5371, 0.4829, 0.5371, 0.5174, 0.495, 0.5174, 0.495, 0.4484, 0.5371, 0.4484, 0.5371, 0.4829, 0.495, 0.4829, 0.5371, 0.4484, 0.5792, 0.4484, 0.5792, 0.4829, 0.5371, 0.4829, 0.495, 0.6209, 0.5371, 0.6209, 0.5371, 0.6554, 0.495, 0.6554, 0.495, 0.5864, 0.5371, 0.5864, 0.5371, 0.6209, 0.495, 0.6209, 0.5371, 0.5864, 0.5792, 0.5864, 0.5792, 0.6209, 0.5371, 0.6209, 0.6635, 0.6209, 0.7056, 0.6209, 0.7056, 0.6554, 0.6635, 0.6554, 0.6635, 0.5864, 0.7056, 0.5864, 0.7056, 0.6209, 0.6635, 0.6209, 0.7056, 0.5864, 0.7478, 0.5864, 0.7478, 0.6209, 0.7056, 0.6209, 0.0, 0.7728, 0.3333, 0.7728, 0.3333, 0.8864, 0.0, 0.8864, 0.6667, 0.7728, 1.0, 0.7728, 1.0, 0.8864, 0.6667, 0.8864, 0.3333, 0.7728, 0.375, 0.7728, 0.4167, 0.7728, 0.4583, 0.7728, 0.5, 0.7728, 0.5417, 0.7728, 0.5833, 0.7728, 0.625, 0.7728, 0.6667, 0.7728, 0.6667, 0.8864, 0.3333, 0.8864, 0.0, 0.0, 0.3333, 0.0, 0.3333, 0.01978, 0.0, 0.01978, 0.6667, 0.0, 1.0, 0.0, 1.0, 0.02282, 0.6667, 0.02282, 0.0, 1.0, 0.3333, 1.0, 0.3333, 1.0, 0.0, 1.0, 0.0, 0.7728, 0.0, 0.8864, 0.0, 0.8864, 0.0, 0.7728, 1.0, 0.8864, 1.0, 0.7728, 1.0, 0.7728, 1.0, 0.8864, 1.0, 0.4062, 1.0, 0.03956, 1.0, 0.03956, 1.0, 0.4062, 0.3333, 0.0, 0.0, 0.0, 0.0, 0.0, 0.3333, 0.0, 0.0, 0.0, 0.0, 0.01978, 0.0, 0.01978, 0.0, 0.0, 0.6667, 0.0, 0.3333, 0.0, 0.3333, 0.0, 0.6667, 0.0, 0.0, 0.01978, 0.0, 0.03956, 0.0, 0.03956, 0.0, 0.01978, 1.0, 0.0, 0.6667, 0.0, 0.6667, 0.0, 1.0, 0.0, 0.0, 0.8864, 0.0, 1.0, 0.0, 1.0, 0.0, 0.8864, 0.6667, 1.0, 1.0, 1.0, 1.0, 1.0, 0.6667, 1.0, 1.0, 1.0, 1.0, 0.8864, 1.0, 0.8864, 1.0, 1.0, 0.0, 0.4062, 0.0, 0.7728, 0.0, 0.7728, 0.0, 0.4062, 0.3333, 1.0, 0.6667, 1.0, 0.6667, 1.0, 0.3333, 1.0, 1.0, 0.02282, 1.0, 0.0, 1.0, 0.0, 1.0, 0.03956, 1.0, 0.03956, 0.0, 0.03956, 0.0, 0.4062, 0.0, 0.4062, 0.0, 0.03956, 1.0, 0.7728, 1.0, 0.4062, 1.0, 0.4062, 1.0, 0.7728, 0.375, 0.0, 0.5, 0.0, 0.5, 0.1198, 0.375, 0.1198, 0.5, 0.0, 0.625, 0.0, 0.625, 0.1198, 0.5, 0.1198, 0.5, 0.1198, 0.625, 0.1198, 0.625, 0.2083, 0.5, 0.2083, 0.375, 0.1198, 0.5, 0.1198, 0.5, 0.2083, 0.375, 0.2083, 0.875, 0.5, 0.75, 0.5, 0.75, 0.5, 0.875, 0.5, 0.75, 0.5, 0.625, 0.5, 0.625, 0.5, 0.75, 0.5, 0.75, 0.5, 0.625, 0.5, 0.625, 0.5, 0.75, 0.5, 0.875, 0.5, 0.75, 0.5, 0.75, 0.5, 0.875, 0.5, 0.375, 0.5417, 0.5, 0.5417, 0.5, 0.6319, 0.3715, 0.6337, 0.5, 0.5417, 0.625, 0.5417, 0.6285, 0.6337, 0.5, 0.6319, 0.5, 0.6319, 0.6285, 0.6337, 0.6667, 0.7917, 0.5, 0.7569, 0.3715, 0.6337, 0.5, 0.6319, 0.5, 0.7569, 0.3333, 0.7917, 0.3333, 0.7917, 0.5, 0.7569, 0.5, 0.8767, 0.3698, 0.8802, 0.5, 0.7569, 0.6667, 0.7917, 0.6302, 0.8802, 0.5, 0.8767, 0.5, 0.8767, 0.6302, 0.8802, 0.625, 1.0, 0.5, 1.0, 0.3698, 0.8802, 0.5, 0.8767, 0.5, 1.0, 0.375, 1.0, 0.125, 0.5417, 0.25, 0.5417, 0.2491, 0.6311, 0.125, 0.6302, 0.25, 0.5417, 0.375, 0.5417, 0.3715, 0.6337, 0.2491, 0.6311, 0.2491, 0.6311, 0.3715, 0.6337, 0.3333, 0.7917, 0.2448, 0.7552, 0.125, 0.6302, 0.2491, 0.6311, 0.2448, 0.7552, 0.125, 0.75, 0.625, 0.5417, 0.75, 0.5417, 0.7509, 0.6311, 0.6285, 0.6337, 0.75, 0.5417, 0.875, 0.5417, 0.875, 0.6302, 0.7509, 0.6311, 0.7509, 0.6311, 0.875, 0.6302, 0.875, 0.75, 0.7552, 0.7552, 0.6285, 0.6337, 0.7509, 0.6311, 0.7552, 0.7552, 0.6667, 0.7917, 0.875, 0.5, 0.75, 0.5, 0.75, 0.5, 0.875, 0.5, 0.75, 0.5, 0.625, 0.5, 0.625, 0.5, 0.75, 0.5, 0.75, 0.5, 0.625, 0.5, 0.625, 0.5, 0.75, 0.5, 0.875, 0.5, 0.75, 0.5, 0.75, 0.5, 0.875, 0.5, 0.375, 0.25, 0.5, 0.25, 0.5, 0.25, 0.375, 0.25, 0.5, 0.25, 0.625, 0.25, 0.625, 0.25, 0.5, 0.25, 0.5, 0.25, 0.625, 0.25, 0.625, 0.25, 0.5, 0.25, 0.375, 0.25, 0.5, 0.25, 0.5, 0.25, 0.375, 0.25, 0.625, 0.5, 0.5, 0.5, 0.5, 0.5, 0.625, 0.5, 0.5, 0.5, 0.375, 0.5, 0.375, 0.5, 0.5, 0.5, 0.5, 0.5, 0.375, 0.5, 0.375, 0.5, 0.5, 0.5, 0.625, 0.5, 0.5, 0.5, 0.5, 0.5, 0.625, 0.5, 0.375, 0.5, 0.25, 0.5, 0.25, 0.5, 0.375, 0.5, 0.25, 0.5, 0.125, 0.5, 0.125, 0.5, 0.25, 0.5, 0.25, 0.5, 0.125, 0.5, 0.125, 0.5, 0.25, 0.5, 0.375, 0.5, 0.25, 0.5, 0.25, 0.5, 0.375, 0.5, 0.625, 0.5, 0.5, 0.5, 0.5, 0.5, 0.625, 0.5, 0.5, 0.5, 0.375, 0.5, 0.375, 0.5, 0.5, 0.5, 0.5, 0.5, 0.375, 0.5, 0.375, 0.5, 0.5, 0.5, 0.625, 0.5, 0.5, 0.5, 0.5, 0.5, 0.625, 0.5, 0.375, 0.25, 0.5, 0.25, 0.5, 0.25, 0.375, 0.25, 0.5, 0.25, 0.625, 0.25, 0.625, 0.25, 0.5, 0.25, 0.5, 0.25, 0.625, 0.25, 0.625, 0.25, 0.5, 0.25, 0.375, 0.25, 0.5, 0.25, 0.5, 0.25, 0.375, 0.25, 0.625, 0.5, 0.5, 0.5, 0.5, 0.5, 0.625, 0.5, 0.5, 0.5, 0.375, 0.5, 0.375, 0.5, 0.5, 0.5, 0.5, 0.5, 0.375, 0.5, 0.375, 0.5, 0.5, 0.5, 0.625, 0.5, 0.5, 0.5, 0.5, 0.5, 0.625, 0.5, 0.375, 0.5, 0.25, 0.5, 0.25, 0.5, 0.375, 0.5, 0.25, 0.5, 0.125, 0.5, 0.125, 0.5, 0.25, 0.5, 0.25, 0.5, 0.125, 0.5, 0.125, 0.5, 0.25, 0.5, 0.375, 0.5, 0.25, 0.5, 0.25, 0.5, 0.375, 0.5, 0.375, 0.5, 0.25, 0.5, 0.25, 0.5, 0.375, 0.5, 0.25, 0.5, 0.125, 0.5, 0.125, 0.5, 0.25, 0.5, 0.25, 0.5, 0.125, 0.5, 0.125, 0.5, 0.25, 0.5, 0.375, 0.5, 0.25, 0.5, 0.25, 0.5, 0.375, 0.5, 0.875, 0.5, 0.75, 0.5, 0.75, 0.5, 0.875, 0.5, 0.75, 0.5, 0.625, 0.5, 0.625, 0.5, 0.75, 0.5, 0.75, 0.5, 0.625, 0.5, 0.625, 0.5, 0.75, 0.5, 0.875, 0.5, 0.75, 0.5, 0.75, 0.5, 0.875, 0.5, 0.375, 0.25, 0.5, 0.25, 0.5, 0.25, 0.375, 0.25, 0.5, 0.25, 0.625, 0.25, 0.625, 0.25, 0.5, 0.25, 0.5, 0.25, 0.625, 0.25, 0.625, 0.25, 0.5, 0.25, 0.375, 0.25, 0.5, 0.25, 0.5, 0.25, 0.375, 0.25, 0.375, 0.5417, 0.25, 0.5417, 0.25, 0.5052, 0.375, 0.5052, 0.25, 0.5417, 0.125, 0.5417, 0.125, 0.5052, 0.25, 0.5052, 0.25, 0.5052, 0.125, 0.5052, 0.125, 0.5, 0.25, 0.5, 0.375, 0.5052, 0.25, 0.5052, 0.25, 0.5, 0.375, 0.5, 0.625, 0.5417, 0.5, 0.5417, 0.5, 0.5052, 0.625, 0.5052, 0.5, 0.5417, 0.375, 0.5417, 0.375, 0.5052, 0.5, 0.5052, 0.5, 0.5052, 0.375, 0.5052, 0.375, 0.5, 0.5, 0.5, 0.625, 0.5052, 0.5, 0.5052, 0.5, 0.5, 0.625, 0.5, 0.375, 0.2083, 0.5, 0.2083, 0.5, 0.2448, 0.375, 0.2448, 0.5, 0.2083, 0.625, 0.2083, 0.625, 0.2448, 0.5, 0.2448, 0.5, 0.2448, 0.625, 0.2448, 0.625, 0.25, 0.5, 0.25, 0.375, 0.2448, 0.5, 0.2448, 0.5, 0.25, 0.375, 0.25, 0.875, 0.5417, 0.75, 0.5417, 0.75, 0.5052, 0.875, 0.5052, 0.75, 0.5417, 0.625, 0.5417, 0.625, 0.5052, 0.75, 0.5052, 0.75, 0.5052, 0.625, 0.5052, 0.625, 0.5, 0.75, 0.5, 0.875, 0.5052, 0.75, 0.5052, 0.75, 0.5, 0.875, 0.5, 0.375, 0.0, 0.375, 0.125, 0.5, 0.125, 0.5, 0.0, 0.375, 0.125, 0.375, 0.25, 0.5, 0.25, 0.5, 0.125, 0.5, 0.125, 0.5, 0.25, 0.625, 0.25, 0.625, 0.125, 0.5, 0.0, 0.5, 0.125, 0.625, 0.125, 0.625, 0.0, 0.875, 0.5, 0.875, 0.5, 0.75, 0.5, 0.75, 0.5, 0.875, 0.5, 0.875, 0.5, 0.75, 0.5, 0.75, 0.5, 0.75, 0.5, 0.75, 0.5, 0.625, 0.5, 0.625, 0.5, 0.75, 0.5, 0.75, 0.5, 0.625, 0.5, 0.625, 0.5, 0.375, 0.5, 0.3715, 0.6285, 0.5, 0.6267, 0.5, 0.5, 0.3715, 0.6285, 0.3333, 0.7917, 0.5, 0.7569, 0.5, 0.6267, 0.5, 0.6267, 0.5, 0.7569, 0.6667, 0.7917, 0.6285, 0.6285, 0.5, 0.5, 0.5, 0.6267, 0.6285, 0.6285, 0.625, 0.5, 0.3333, 0.7917, 0.3698, 0.8802, 0.5, 0.8767, 0.5, 0.7569, 0.3698, 0.8802, 0.375, 1.0, 0.5, 1.0, 0.5, 0.8767, 0.5, 0.8767, 0.5, 1.0, 0.625, 1.0, 0.6302, 0.8802, 0.5, 0.7569, 0.5, 0.8767, 0.6302, 0.8802, 0.6667, 0.7917, 0.125, 0.5, 0.125, 0.625, 0.2491, 0.6259, 0.25, 0.5, 0.125, 0.625, 0.125, 0.75, 0.2448, 0.7552, 0.2491, 0.6259, 0.2491, 0.6259, 0.2448, 0.7552, 0.3333, 0.7917, 0.3715, 0.6285, 0.25, 0.5, 0.2491, 0.6259, 0.3715, 0.6285, 0.375, 0.5, 0.625, 0.5, 0.6285, 0.6285, 0.7509, 0.6259, 0.75, 0.5, 0.6285, 0.6285, 0.6667, 0.7917, 0.7552, 0.7552, 0.7509, 0.6259, 0.7509, 0.6259, 0.7552, 0.7552, 0.875, 0.75, 0.875, 0.625, 0.75, 0.5, 0.7509, 0.6259, 0.875, 0.625, 0.875, 0.5, 0.875, 0.5, 0.875, 0.5, 0.75, 0.5, 0.75, 0.5, 0.875, 0.5, 0.875, 0.5, 0.75, 0.5, 0.75, 0.5, 0.75, 0.5, 0.75, 0.5, 0.625, 0.5, 0.625, 0.5, 0.75, 0.5, 0.75, 0.5, 0.625, 0.5, 0.625, 0.5, 0.375, 0.25, 0.375, 0.25, 0.5, 0.25, 0.5, 0.25, 0.375, 0.25, 0.375, 0.25, 0.5, 0.25, 0.5, 0.25, 0.5, 0.25, 0.5, 0.25, 0.625, 0.25, 0.625, 0.25, 0.5, 0.25, 0.5, 0.25, 0.625, 0.25, 0.625, 0.25, 0.625, 0.5, 0.625, 0.5, 0.5, 0.5, 0.5, 0.5, 0.625, 0.5, 0.625, 0.5, 0.5, 0.5, 0.5, 0.5, 0.5, 0.5, 0.5, 0.5, 0.375, 0.5, 0.375, 0.5, 0.5, 0.5, 0.5, 0.5, 0.375, 0.5, 0.375, 0.5, 0.375, 0.5, 0.375, 0.5, 0.25, 0.5, 0.25, 0.5, 0.375, 0.5, 0.375, 0.5, 0.25, 0.5, 0.25, 0.5, 0.25, 0.5, 0.25, 0.5, 0.125, 0.5, 0.125, 0.5, 0.25, 0.5, 0.25, 0.5, 0.125, 0.5, 0.125, 0.5, 0.625, 0.5, 0.625, 0.5, 0.5, 0.5, 0.5, 0.5, 0.625, 0.5, 0.625, 0.5, 0.5, 0.5, 0.5, 0.5, 0.5, 0.5, 0.5, 0.5, 0.375, 0.5, 0.375, 0.5, 0.5, 0.5, 0.5, 0.5, 0.375, 0.5, 0.375, 0.5, 0.375, 0.25, 0.375, 0.25, 0.5, 0.25, 0.5, 0.25, 0.375, 0.25, 0.375, 0.25, 0.5, 0.25, 0.5, 0.25, 0.5, 0.25, 0.5, 0.25, 0.625, 0.25, 0.625, 0.25, 0.5, 0.25, 0.5, 0.25, 0.625, 0.25, 0.625, 0.25, 0.625, 0.5, 0.625, 0.5, 0.5, 0.5, 0.5, 0.5, 0.625, 0.5, 0.625, 0.5, 0.5, 0.5, 0.5, 0.5, 0.5, 0.5, 0.5, 0.5, 0.375, 0.5, 0.375, 0.5, 0.5, 0.5, 0.5, 0.5, 0.375, 0.5, 0.375, 0.5, 0.375, 0.5, 0.375, 0.5, 0.25, 0.5, 0.25, 0.5, 0.375, 0.5, 0.375, 0.5, 0.25, 0.5, 0.25, 0.5, 0.25, 0.5, 0.25, 0.5, 0.125, 0.5, 0.125, 0.5, 0.25, 0.5, 0.25, 0.5, 0.125, 0.5, 0.125, 0.5, 0.375, 0.5, 0.375, 0.5, 0.25, 0.5, 0.25, 0.5, 0.375, 0.5, 0.375, 0.5, 0.25, 0.5, 0.25, 0.5, 0.25, 0.5, 0.25, 0.5, 0.125, 0.5, 0.125, 0.5, 0.25, 0.5, 0.25, 0.5, 0.125, 0.5, 0.125, 0.5, 0.875, 0.5, 0.875, 0.5, 0.75, 0.5, 0.75, 0.5, 0.875, 0.5, 0.875, 0.5, 0.75, 0.5, 0.75, 0.5, 0.75, 0.5, 0.75, 0.5, 0.625, 0.5, 0.625, 0.5, 0.75, 0.5, 0.75, 0.5, 0.625, 0.5, 0.625, 0.5, 0.375, 0.25, 0.375, 0.25, 0.5, 0.25, 0.5, 0.25, 0.375, 0.25, 0.375, 0.25, 0.5, 0.25, 0.5, 0.25, 0.5, 0.25, 0.5, 0.25, 0.625, 0.25, 0.625, 0.25, 0.5, 0.25, 0.5, 0.25, 0.625, 0.25, 0.625, 0.25, 0.375, 0.5, 0.375, 0.5, 0.25, 0.5, 0.25, 0.5, 0.375, 0.5, 0.375, 0.5, 0.25, 0.5, 0.25, 0.5, 0.25, 0.5, 0.25, 0.5, 0.125, 0.5, 0.125, 0.5, 0.25, 0.5, 0.25, 0.5, 0.125, 0.5, 0.125, 0.5, 0.625, 0.5, 0.625, 0.5, 0.5, 0.5, 0.5, 0.5, 0.625, 0.5, 0.625, 0.5, 0.5, 0.5, 0.5, 0.5, 0.5, 0.5, 0.5, 0.5, 0.375, 0.5, 0.375, 0.5, 0.5, 0.5, 0.5, 0.5, 0.375, 0.5, 0.375, 0.5, 0.375, 0.25, 0.375, 0.25, 0.5, 0.25, 0.5, 0.25, 0.375, 0.25, 0.375, 0.25, 0.5, 0.25, 0.5, 0.25, 0.5, 0.25, 0.5, 0.25, 0.625, 0.25, 0.625, 0.25, 0.5, 0.25, 0.5, 0.25, 0.625, 0.25, 0.625, 0.25, 0.875, 0.5, 0.875, 0.5, 0.75, 0.5, 0.75, 0.5, 0.875, 0.5, 0.875, 0.5, 0.75, 0.5, 0.75, 0.5, 0.75, 0.5, 0.75, 0.5, 0.625, 0.5, 0.625, 0.5, 0.75, 0.5, 0.75, 0.5, 0.625, 0.5, 0.625, 0.5, 0.375, 0.0, 0.5, 0.0, 0.5, 0.1198, 0.375, 0.1198, 0.5, 0.0, 0.625, 0.0, 0.625, 0.1198, 0.5, 0.1198, 0.5, 0.1198, 0.625, 0.1198, 0.625, 0.2083, 0.5, 0.2083, 0.375, 0.1198, 0.5, 0.1198, 0.5, 0.2083, 0.375, 0.2083, 0.875, 0.5, 0.75, 0.5, 0.75, 0.5, 0.875, 0.5, 0.75, 0.5, 0.625, 0.5, 0.625, 0.5, 0.75, 0.5, 0.75, 0.5, 0.625, 0.5, 0.625, 0.5, 0.75, 0.5, 0.875, 0.5, 0.75, 0.5, 0.75, 0.5, 0.875, 0.5, 0.375, 0.5417, 0.5, 0.5417, 0.5, 0.6319, 0.3715, 0.6337, 0.5, 0.5417, 0.625, 0.5417, 0.6285, 0.6337, 0.5, 0.6319, 0.5, 0.6319, 0.6285, 0.6337, 0.6667, 0.7917, 0.5, 0.7569, 0.3715, 0.6337, 0.5, 0.6319, 0.5, 0.7569, 0.3333, 0.7917, 0.3333, 0.7917, 0.5, 0.7569, 0.5, 0.8767, 0.3698, 0.8802, 0.5, 0.7569, 0.6667, 0.7917, 0.6302, 0.8802, 0.5, 0.8767, 0.5, 0.8767, 0.6302, 0.8802, 0.625, 1.0, 0.5, 1.0, 0.3698, 0.8802, 0.5, 0.8767, 0.5, 1.0, 0.375, 1.0, 0.125, 0.5417, 0.25, 0.5417, 0.2491, 0.6311, 0.125, 0.6302, 0.25, 0.5417, 0.375, 0.5417, 0.3715, 0.6337, 0.2491, 0.6311, 0.2491, 0.6311, 0.3715, 0.6337, 0.3333, 0.7917, 0.2448, 0.7552, 0.125, 0.6302, 0.2491, 0.6311, 0.2448, 0.7552, 0.125, 0.75, 0.625, 0.5417, 0.75, 0.5417, 0.7509, 0.6311, 0.6285, 0.6337, 0.75, 0.5417, 0.875, 0.5417, 0.875, 0.6302, 0.7509, 0.6311, 0.7509, 0.6311, 0.875, 0.6302, 0.875, 0.75, 0.7552, 0.7552, 0.6285, 0.6337, 0.7509, 0.6311, 0.7552, 0.7552, 0.6667, 0.7917, 0.875, 0.5, 0.75, 0.5, 0.75, 0.5, 0.875, 0.5, 0.75, 0.5, 0.625, 0.5, 0.625, 0.5, 0.75, 0.5, 0.75, 0.5, 0.625, 0.5, 0.625, 0.5, 0.75, 0.5, 0.875, 0.5, 0.75, 0.5, 0.75, 0.5, 0.875, 0.5, 0.375, 0.25, 0.5, 0.25, 0.5, 0.25, 0.375, 0.25, 0.5, 0.25, 0.625, 0.25, 0.625, 0.25, 0.5, 0.25, 0.5, 0.25, 0.625, 0.25, 0.625, 0.25, 0.5, 0.25, 0.375, 0.25, 0.5, 0.25, 0.5, 0.25, 0.375, 0.25, 0.625, 0.5, 0.5, 0.5, 0.5, 0.5, 0.625, 0.5, 0.5, 0.5, 0.375, 0.5, 0.375, 0.5, 0.5, 0.5, 0.5, 0.5, 0.375, 0.5, 0.375, 0.5, 0.5, 0.5, 0.625, 0.5, 0.5, 0.5, 0.5, 0.5, 0.625, 0.5, 0.375, 0.5, 0.25, 0.5, 0.25, 0.5, 0.375, 0.5, 0.25, 0.5, 0.125, 0.5, 0.125, 0.5, 0.25, 0.5, 0.25, 0.5, 0.125, 0.5, 0.125, 0.5, 0.25, 0.5, 0.375, 0.5, 0.25, 0.5, 0.25, 0.5, 0.375, 0.5, 0.625, 0.5, 0.5, 0.5, 0.5, 0.5, 0.625, 0.5, 0.5, 0.5, 0.375, 0.5, 0.375, 0.5, 0.5, 0.5, 0.5, 0.5, 0.375, 0.5, 0.375, 0.5, 0.5, 0.5, 0.625, 0.5, 0.5, 0.5, 0.5, 0.5, 0.625, 0.5, 0.375, 0.25, 0.5, 0.25, 0.5, 0.25, 0.375, 0.25, 0.5, 0.25, 0.625, 0.25, 0.625, 0.25, 0.5, 0.25, 0.5, 0.25, 0.625, 0.25, 0.625, 0.25, 0.5, 0.25, 0.375, 0.25, 0.5, 0.25, 0.5, 0.25, 0.375, 0.25, 0.625, 0.5, 0.5, 0.5, 0.5, 0.5, 0.625, 0.5, 0.5, 0.5, 0.375, 0.5, 0.375, 0.5, 0.5, 0.5, 0.5, 0.5, 0.375, 0.5, 0.375, 0.5, 0.5, 0.5, 0.625, 0.5, 0.5, 0.5, 0.5, 0.5, 0.625, 0.5, 0.375, 0.5, 0.25, 0.5, 0.25, 0.5, 0.375, 0.5, 0.25, 0.5, 0.125, 0.5, 0.125, 0.5, 0.25, 0.5, 0.25, 0.5, 0.125, 0.5, 0.125, 0.5, 0.25, 0.5, 0.375, 0.5, 0.25, 0.5, 0.25, 0.5, 0.375, 0.5, 0.375, 0.5, 0.25, 0.5, 0.25, 0.5, 0.375, 0.5, 0.25, 0.5, 0.125, 0.5, 0.125, 0.5, 0.25, 0.5, 0.25, 0.5, 0.125, 0.5, 0.125, 0.5, 0.25, 0.5, 0.375, 0.5, 0.25, 0.5, 0.25, 0.5, 0.375, 0.5, 0.875, 0.5, 0.75, 0.5, 0.75, 0.5, 0.875, 0.5, 0.75, 0.5, 0.625, 0.5, 0.625, 0.5, 0.75, 0.5, 0.75, 0.5, 0.625, 0.5, 0.625, 0.5, 0.75, 0.5, 0.875, 0.5, 0.75, 0.5, 0.75, 0.5, 0.875, 0.5, 0.375, 0.25, 0.5, 0.25, 0.5, 0.25, 0.375, 0.25, 0.5, 0.25, 0.625, 0.25, 0.625, 0.25, 0.5, 0.25, 0.5, 0.25, 0.625, 0.25, 0.625, 0.25, 0.5, 0.25, 0.375, 0.25, 0.5, 0.25, 0.5, 0.25, 0.375, 0.25, 0.375, 0.5417, 0.25, 0.5417, 0.25, 0.5052, 0.375, 0.5052, 0.25, 0.5417, 0.125, 0.5417, 0.125, 0.5052, 0.25, 0.5052, 0.25, 0.5052, 0.125, 0.5052, 0.125, 0.5, 0.25, 0.5, 0.375, 0.5052, 0.25, 0.5052, 0.25, 0.5, 0.375, 0.5, 0.625, 0.5417, 0.5, 0.5417, 0.5, 0.5052, 0.625, 0.5052, 0.5, 0.5417, 0.375, 0.5417, 0.375, 0.5052, 0.5, 0.5052, 0.5, 0.5052, 0.375, 0.5052, 0.375, 0.5, 0.5, 0.5, 0.625, 0.5052, 0.5, 0.5052, 0.5, 0.5, 0.625, 0.5, 0.375, 0.2083, 0.5, 0.2083, 0.5, 0.2448, 0.375, 0.2448, 0.5, 0.2083, 0.625, 0.2083, 0.625, 0.2448, 0.5, 0.2448, 0.5, 0.2448, 0.625, 0.2448, 0.625, 0.25, 0.5, 0.25, 0.375, 0.2448, 0.5, 0.2448, 0.5, 0.25, 0.375, 0.25, 0.875, 0.5417, 0.75, 0.5417, 0.75, 0.5052, 0.875, 0.5052, 0.75, 0.5417, 0.625, 0.5417, 0.625, 0.5052, 0.75, 0.5052, 0.75, 0.5052, 0.625, 0.5052, 0.625, 0.5, 0.75, 0.5, 0.875, 0.5052, 0.75, 0.5052, 0.75, 0.5, 0.875, 0.5, 0.375, 0.0, 0.375, 0.125, 0.5, 0.125, 0.5, 0.0, 0.375, 0.125, 0.375, 0.25, 0.5, 0.25, 0.5, 0.125, 0.5, 0.125, 0.5, 0.25, 0.625, 0.25, 0.625, 0.125, 0.5, 0.0, 0.5, 0.125, 0.625, 0.125, 0.625, 0.0, 0.875, 0.5, 0.875, 0.5, 0.75, 0.5, 0.75, 0.5, 0.875, 0.5, 0.875, 0.5, 0.75, 0.5, 0.75, 0.5, 0.75, 0.5, 0.75, 0.5, 0.625, 0.5, 0.625, 0.5, 0.75, 0.5, 0.75, 0.5, 0.625, 0.5, 0.625, 0.5, 0.375, 0.5, 0.3715, 0.6285, 0.5, 0.6267, 0.5, 0.5, 0.3715, 0.6285, 0.3333, 0.7917, 0.5, 0.7569, 0.5, 0.6267, 0.5, 0.6267, 0.5, 0.7569, 0.6667, 0.7917, 0.6285, 0.6285, 0.5, 0.5, 0.5, 0.6267, 0.6285, 0.6285, 0.625, 0.5, 0.3333, 0.7917, 0.3698, 0.8802, 0.5, 0.8767, 0.5, 0.7569, 0.3698, 0.8802, 0.375, 1.0, 0.5, 1.0, 0.5, 0.8767, 0.5, 0.8767, 0.5, 1.0, 0.625, 1.0, 0.6302, 0.8802, 0.5, 0.7569, 0.5, 0.8767, 0.6302, 0.8802, 0.6667, 0.7917, 0.125, 0.5, 0.125, 0.625, 0.2491, 0.6259, 0.25, 0.5, 0.125, 0.625, 0.125, 0.75, 0.2448, 0.7552, 0.2491, 0.6259, 0.2491, 0.6259, 0.2448, 0.7552, 0.3333, 0.7917, 0.3715, 0.6285, 0.25, 0.5, 0.2491, 0.6259, 0.3715, 0.6285, 0.375, 0.5, 0.625, 0.5, 0.6285, 0.6285, 0.7509, 0.6259, 0.75, 0.5, 0.6285, 0.6285, 0.6667, 0.7917, 0.7552, 0.7552, 0.7509, 0.6259, 0.7509, 0.6259, 0.7552, 0.7552, 0.875, 0.75, 0.875, 0.625, 0.75, 0.5, 0.7509, 0.6259, 0.875, 0.625, 0.875, 0.5, 0.875, 0.5, 0.875, 0.5, 0.75, 0.5, 0.75, 0.5, 0.875, 0.5, 0.875, 0.5, 0.75, 0.5, 0.75, 0.5, 0.75, 0.5, 0.75, 0.5, 0.625, 0.5, 0.625, 0.5, 0.75, 0.5, 0.75, 0.5, 0.625, 0.5, 0.625, 0.5, 0.375, 0.25, 0.375, 0.25, 0.5, 0.25, 0.5, 0.25, 0.375, 0.25, 0.375, 0.25, 0.5, 0.25, 0.5, 0.25, 0.5, 0.25, 0.5, 0.25, 0.625, 0.25, 0.625, 0.25, 0.5, 0.25, 0.5, 0.25, 0.625, 0.25, 0.625, 0.25, 0.625, 0.5, 0.625, 0.5, 0.5, 0.5, 0.5, 0.5, 0.625, 0.5, 0.625, 0.5, 0.5, 0.5, 0.5, 0.5, 0.5, 0.5, 0.5, 0.5, 0.375, 0.5, 0.375, 0.5, 0.5, 0.5, 0.5, 0.5, 0.375, 0.5, 0.375, 0.5, 0.375, 0.5, 0.375, 0.5, 0.25, 0.5, 0.25, 0.5, 0.375, 0.5, 0.375, 0.5, 0.25, 0.5, 0.25, 0.5, 0.25, 0.5, 0.25, 0.5, 0.125, 0.5, 0.125, 0.5, 0.25, 0.5, 0.25, 0.5, 0.125, 0.5, 0.125, 0.5, 0.625, 0.5, 0.625, 0.5, 0.5, 0.5, 0.5, 0.5, 0.625, 0.5, 0.625, 0.5, 0.5, 0.5, 0.5, 0.5, 0.5, 0.5, 0.5, 0.5, 0.375, 0.5, 0.375, 0.5, 0.5, 0.5, 0.5, 0.5, 0.375, 0.5, 0.375, 0.5, 0.375, 0.25, 0.375, 0.25, 0.5, 0.25, 0.5, 0.25, 0.375, 0.25, 0.375, 0.25, 0.5, 0.25, 0.5, 0.25, 0.5, 0.25, 0.5, 0.25, 0.625, 0.25, 0.625, 0.25, 0.5, 0.25, 0.5, 0.25, 0.625, 0.25, 0.625, 0.25, 0.625, 0.5, 0.625, 0.5, 0.5, 0.5, 0.5, 0.5, 0.625, 0.5, 0.625, 0.5, 0.5, 0.5, 0.5, 0.5, 0.5, 0.5, 0.5, 0.5, 0.375, 0.5, 0.375, 0.5, 0.5, 0.5, 0.5, 0.5, 0.375, 0.5, 0.375, 0.5, 0.375, 0.5, 0.375, 0.5, 0.25, 0.5, 0.25, 0.5, 0.375, 0.5, 0.375, 0.5, 0.25, 0.5, 0.25, 0.5, 0.25, 0.5, 0.25, 0.5, 0.125, 0.5, 0.125, 0.5, 0.25, 0.5, 0.25, 0.5, 0.125, 0.5, 0.125, 0.5, 0.375, 0.5, 0.375, 0.5, 0.25, 0.5, 0.25, 0.5, 0.375, 0.5, 0.375, 0.5, 0.25, 0.5, 0.25, 0.5, 0.25, 0.5, 0.25, 0.5, 0.125, 0.5, 0.125, 0.5, 0.25, 0.5, 0.25, 0.5, 0.125, 0.5, 0.125, 0.5, 0.875, 0.5, 0.875, 0.5, 0.75, 0.5, 0.75, 0.5, 0.875, 0.5, 0.875, 0.5, 0.75, 0.5, 0.75, 0.5, 0.75, 0.5, 0.75, 0.5, 0.625, 0.5, 0.625, 0.5, 0.75, 0.5, 0.75, 0.5, 0.625, 0.5, 0.625, 0.5, 0.375, 0.25, 0.375, 0.25, 0.5, 0.25, 0.5, 0.25, 0.375, 0.25, 0.375, 0.25, 0.5, 0.25, 0.5, 0.25, 0.5, 0.25, 0.5, 0.25, 0.625, 0.25, 0.625, 0.25, 0.5, 0.25, 0.5, 0.25, 0.625, 0.25, 0.625, 0.25, 0.375, 0.5, 0.375, 0.5, 0.25, 0.5, 0.25, 0.5, 0.375, 0.5, 0.375, 0.5, 0.25, 0.5, 0.25, 0.5, 0.25, 0.5, 0.25, 0.5, 0.125, 0.5, 0.125, 0.5, 0.25, 0.5, 0.25, 0.5, 0.125, 0.5, 0.125, 0.5, 0.625, 0.5, 0.625, 0.5, 0.5, 0.5, 0.5, 0.5, 0.625, 0.5, 0.625, 0.5, 0.5, 0.5, 0.5, 0.5, 0.5, 0.5, 0.5, 0.5, 0.375, 0.5, 0.375, 0.5, 0.5, 0.5, 0.5, 0.5, 0.375, 0.5, 0.375, 0.5, 0.375, 0.25, 0.375, 0.25, 0.5, 0.25, 0.5, 0.25, 0.375, 0.25, 0.375, 0.25, 0.5, 0.25, 0.5, 0.25, 0.5, 0.25, 0.5, 0.25, 0.625, 0.25, 0.625, 0.25, 0.5, 0.25, 0.5, 0.25, 0.625, 0.25, 0.625, 0.25, 0.875, 0.5, 0.875, 0.5, 0.75, 0.5, 0.75, 0.5, 0.875, 0.5, 0.875, 0.5, 0.75, 0.5, 0.75, 0.5, 0.75, 0.5, 0.75, 0.5, 0.625, 0.5, 0.625, 0.5, 0.75, 0.5, 0.75, 0.5, 0.625, 0.5, 0.625, 0.5])
me_plane.materials.append(mat_material)
me_plane.materials.append(mat_material_001)
me_plane.use_remesh_fix_poles = True
me_plane.use_remesh_preserve_attributes = False
me_plane.use_mirror_vertex_groups = False
me_plane.update()

# ---- objects
ob_empty = bpy.data.objects.new('Empty', None)
ob_plane = bpy.data.objects.new('Plane', me_plane)

# ---- transforms, parenting, visibility, modifiers, constraints
ob_empty.location = (2.38, 0.4289, 1.752)
ob_empty.rotation_euler = (1.571, -0.0, 1.571)
ob_empty.empty_display_type = 'IMAGE'
ob_empty.empty_display_size = 5.0
ob_empty.lineart.crease_threshold = 0.0
ob_plane.location = (0.0, 0.0, 0.0)
ob_plane.lineart.crease_threshold = 0.0

# ---- collection membership
col_collection.objects.link(ob_empty)
col_collection.objects.link(ob_plane)

# ---- scene / render settings (as saved in the file)
scene.frame_start = 1; scene.frame_end = 250; scene.frame_set(1)
scene.render.engine = 'BLENDER_EEVEE_NEXT'
scene.cycles.use_denoising = False
scene.cycles.samples = 128
scene.cycles.sampling_pattern = 'TABULATED_SOBOL'
scene.cycles.use_adaptive_sampling = False
scene.cycles.use_light_tree = False
scene.view_settings.view_transform = 'Filmic'
bpy.context.view_layer.update()

# ---- added for rendering (the .blend has no active camera and no usable light): camera, sun
cam_auto = bpy.data.cameras.new('AutoCamera')
cam_auto.lens = 50.0
cam_auto.sensor_width = 36.0
cam_auto.clip_end = 1000.0
ob_auto_camera = bpy.data.objects.new('AutoCamera', cam_auto)
scene.collection.objects.link(ob_auto_camera)
ob_auto_camera.location = (4.11543, -4.58474, 3.29235)
ob_auto_camera.rotation_euler = (1.09748, -7.21219e-08, 0.694738)
scene.camera = ob_auto_camera
light_auto_sun = bpy.data.lights.new('AutoSun', 'SUN')
light_auto_sun.energy = 3.0
light_auto_sun.angle = 0.0523599
ob_auto_sun = bpy.data.objects.new('AutoSun', light_auto_sun)
scene.collection.objects.link(ob_auto_sun)
ob_auto_sun.rotation_euler = (0.872665, 0.174533, 0.523599)
bpy.context.view_layer.update()
